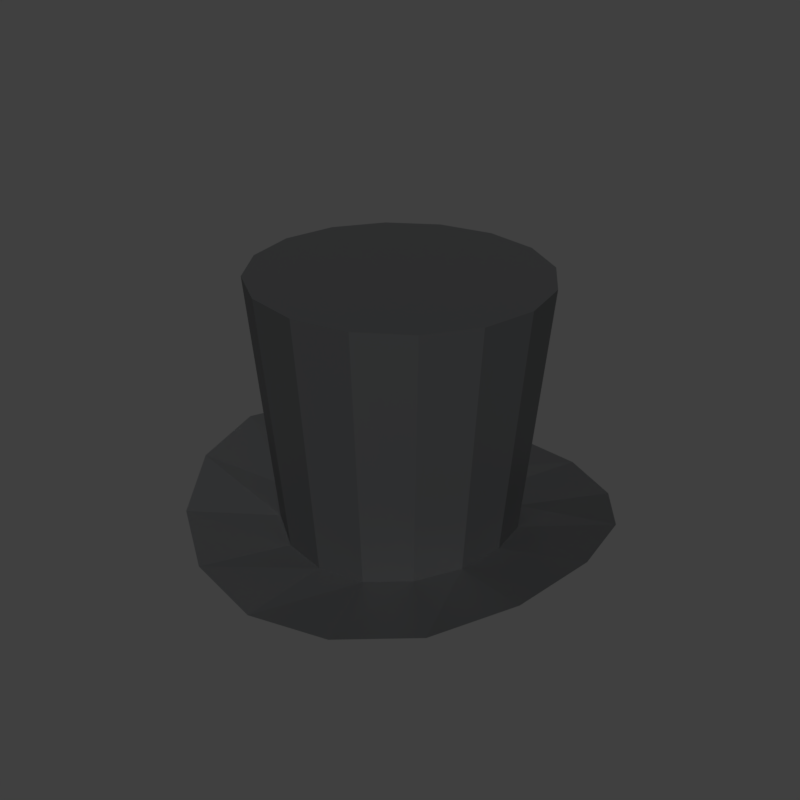 # Source: Hatfilms_Hat.blend  (saved by Blender 3.3.6; exported with 4.5.12 LTS)
import bpy
from mathutils import Matrix  # noqa: F401  (used for matrix-valued properties, if any)

bpy.ops.wm.read_factory_settings(use_empty=True)
scene = bpy.context.scene
scene.name = 'Scene'

# ---- materials (node trees are filled in below, after node groups)
mat_clothing_black = bpy.data.materials.new('Clothing Black')
mat_clothing_black.use_transparent_shadow = False
mat_material_010 = bpy.data.materials.new('Material.010')
mat_material_010.use_transparent_shadow = False

# ---- material node trees
mat_clothing_black.use_nodes = True; mat_clothing_black.node_tree.nodes.clear()
_N = mat_clothing_black.node_tree.nodes; _L = mat_clothing_black.node_tree.links
n0 = _N.new('ShaderNodeBsdfPrincipled'); n0.name = 'Principled BSDF'; n0.location = (10, 300)
n0.distribution = 'GGX'
n0.subsurface_method = 'RANDOM_WALK_SKIN'
n0.inputs[0].default_value = (0.0331, 0.03434, 0.0356, 1.0)
n0.inputs[3].default_value = 1.45
n0.inputs[27].default_value = (0.0, 0.0, 0.0, 1.0)
n0.inputs[28].default_value = 1.0
n1 = _N.new('ShaderNodeOutputMaterial'); n1.name = 'Material Output'; n1.location = (300, 300)
_L.new(n0.outputs[0], n1.inputs[0])
n1.is_active_output = True
mat_material_010.use_nodes = True; mat_material_010.node_tree.nodes.clear()
_N = mat_material_010.node_tree.nodes; _L = mat_material_010.node_tree.links
n0 = _N.new('ShaderNodeBsdfPrincipled'); n0.name = 'Principled BSDF'; n0.location = (10, 300)
n0.distribution = 'GGX'
n0.subsurface_method = 'RANDOM_WALK_SKIN'
n0.inputs[3].default_value = 1.45
n0.inputs[27].default_value = (0.0, 0.0, 0.0, 1.0)
n0.inputs[28].default_value = 1.0
n1 = _N.new('ShaderNodeOutputMaterial'); n1.name = 'Material Output'; n1.location = (300, 300)
_L.new(n0.outputs[0], n1.inputs[0])
n1.is_active_output = True

# ---- world
world_world = bpy.data.worlds.new('World'); scene.world = world_world
world_world.color = (0.05088, 0.05088, 0.05088)
world_world.use_sun_shadow = False
world_world.sun_shadow_jitter_overblur = 0.0
world_world.cycles.sampling_method = 'MANUAL'
world_world.light_settings.ao_factor = 0.2844

# ---- meshes
me_cylinder_062 = bpy.data.meshes.new('Cylinder.062')
me_cylinder_062.from_pydata([(-2.057e-09, 0.8513, -0.967), (0.3258, 0.7865, -0.9604), (-0.3258, 0.7865, -0.9604), (-1.23e-08, 1.509, -0.967), (-1.382e-09, 1.015, 0.9983), (0.3886, 0.9381, 0.9983), (0.6019, 0.6019, -0.9241), (0.718, 0.718, 0.9983), (0.7865, 0.3258, -0.8884), (0.9381, 0.3886, 0.9983), (0.8513, 8.381e-11, -0.8675), (1.015, -9.554e-10, 0.9983), (0.7865, -0.3258, -0.8884), (0.9381, -0.3886, 0.9983), (0.6019, -0.6019, -0.9241), (0.718, -0.718, 0.9983), (0.3258, -0.7865, -0.9604), (0.3886, -0.9381, 0.9983), (-2.057e-09, -0.8513, -0.967), (-1.382e-09, -1.015, 0.9983), (-0.3258, -0.7865, -0.9604), (-0.3886, -0.9381, 0.9983), (-0.6019, -0.6019, -0.9241), (-0.718, -0.718, 0.9983), (-0.7865, -0.3258, -0.8884), (-0.9381, -0.3886, 0.9983), (-0.8513, 8.381e-11, -0.8675), (-1.015, -9.554e-10, 0.9983), (-0.7865, 0.3258, -0.8884), (-0.9381, 0.3886, 0.9983), (-0.6019, 0.6019, -0.9241), (-0.718, 0.718, 0.9983), (-0.3886, 0.9381, 0.9983), (-1.067, 1.067, -0.85), (-1.394, 0.5773, -0.7265), (-0.5773, 1.394, -0.9241), (-1.509, 7.073e-09, -0.6652), (-1.394, -0.5773, -0.7265), (-1.067, -1.067, -0.85), (-0.5773, -1.394, -0.9241), (-1.23e-08, -1.509, -0.967), (0.5773, -1.394, -0.9241), (1.067, -1.067, -0.85), (1.394, -0.5773, -0.7265), (1.509, 7.073e-09, -0.6652), (1.394, 0.5773, -0.7265), (1.067, 1.067, -0.85), (0.5773, 1.394, -0.9241)], [], [(1, 5, 7, 6), (0, 1, 47, 3), (0, 4, 5, 1), (2, 0, 3, 35), (6, 7, 9, 8), (8, 9, 11, 10), (10, 11, 13, 12), (12, 13, 15, 14), (14, 15, 17, 16), (16, 17, 19, 18), (18, 19, 21, 20), (20, 21, 23, 22), (22, 23, 25, 24), (24, 25, 27, 26), (26, 27, 29, 28), (28, 29, 31, 30), (30, 31, 32, 2), (5, 4, 32, 31, 29, 27, 25, 23, 21, 19, 17, 15, 13, 11, 9, 7), (28, 30, 33, 34), (30, 2, 35, 33), (26, 28, 34, 36), (24, 26, 36, 37), (22, 24, 37, 38), (20, 22, 38, 39), (18, 20, 39, 40), (16, 18, 40, 41), (14, 16, 41, 42), (12, 14, 42, 43), (10, 12, 43, 44), (8, 10, 44, 45), (6, 8, 45, 46), (1, 6, 46, 47), (32, 4, 0, 2)])
_uv = me_cylinder_062.uv_layers.new(name='UVMap')
_uv.uv.foreach_set('vector', [0.9375, 0.5, 0.9375, 1.0, 0.875, 1.0, 0.875, 0.5, 1.0, 0.5, 0.9375, 0.5, 0.9375, 0.5, 1.0, 0.5, 1.0, 0.5, 1.0, 1.0, 0.9375, 1.0, 0.9375, 0.5, 0.0625, 0.5, 0.0, 0.5, 0.0, 0.5, 0.0625, 0.5, 0.875, 0.5, 0.875, 1.0, 0.8125, 1.0, 0.8125, 0.5, 0.8125, 0.5, 0.8125, 1.0, 0.75, 1.0, 0.75, 0.5, 0.75, 0.5, 0.75, 1.0, 0.6875, 1.0, 0.6875, 0.5, 0.6875, 0.5, 0.6875, 1.0, 0.625, 1.0, 0.625, 0.5, 0.625, 0.5, 0.625, 1.0, 0.5625, 1.0, 0.5625, 0.5, 0.5625, 0.5, 0.5625, 1.0, 0.5, 1.0, 0.5, 0.5, 0.5, 0.5, 0.5, 1.0, 0.4375, 1.0, 0.4375, 0.5, 0.4375, 0.5, 0.4375, 1.0, 0.375, 1.0, 0.375, 0.5, 0.375, 0.5, 0.375, 1.0, 0.3125, 1.0, 0.3125, 0.5, 0.3125, 0.5, 0.3125, 1.0, 0.25, 1.0, 0.25, 0.5, 0.25, 0.5, 0.25, 1.0, 0.1875, 1.0, 0.1875, 0.5, 0.1875, 0.5, 0.1875, 1.0, 0.125, 1.0, 0.125, 0.5, 0.125, 0.5, 0.125, 1.0, 0.0625, 1.0, 0.0625, 0.5, 0.3418, 0.4717, 0.25, 0.49, 0.1582, 0.4717, 0.08029, 0.4197, 0.02827, 0.3418, 0.01, 0.25, 0.02827, 0.1582, 0.08029, 0.08029, 0.1582, 0.02827, 0.25, 0.01, 0.3418, 0.02827, 0.4197, 0.08029, 0.4717, 0.1582, 0.49, 0.25, 0.4717, 0.3418, 0.4197, 0.4197, 0.1875, 0.5, 0.125, 0.5, 0.125, 0.5, 0.1875, 0.5, 0.125, 0.5, 0.0625, 0.5, 0.0625, 0.5, 0.125, 0.5, 0.25, 0.5, 0.1875, 0.5, 0.1875, 0.5, 0.25, 0.5, 0.3125, 0.5, 0.25, 0.5, 0.25, 0.5, 0.3125, 0.5, 0.375, 0.5, 0.3125, 0.5, 0.3125, 0.5, 0.375, 0.5, 0.4375, 0.5, 0.375, 0.5, 0.375, 0.5, 0.4375, 0.5, 0.5, 0.5, 0.4375, 0.5, 0.4375, 0.5, 0.5, 0.5, 0.5625, 0.5, 0.5, 0.5, 0.5, 0.5, 0.5625, 0.5, 0.625, 0.5, 0.5625, 0.5, 0.5625, 0.5, 0.625, 0.5, 0.6875, 0.5, 0.625, 0.5, 0.625, 0.5, 0.6875, 0.5, 0.75, 0.5, 0.6875, 0.5, 0.6875, 0.5, 0.75, 0.5, 0.8125, 0.5, 0.75, 0.5, 0.75, 0.5, 0.8125, 0.5, 0.875, 0.5, 0.8125, 0.5, 0.8125, 0.5, 0.875, 0.5, 0.9375, 0.5, 0.875, 0.5, 0.875, 0.5, 0.9375, 0.5, 0.0625, 1.0, 0.0, 1.0, 0.0, 0.5, 0.0625, 0.5])
me_cylinder_062.materials.append(mat_clothing_black)
me_cylinder_062.materials.append(mat_material_010)
me_cylinder_062.update()
arm_armature_001 = bpy.data.armatures.new('Armature.001')  # bones are not reproduced

# ---- objects
ob_armature = bpy.data.objects.new('Armature', arm_armature_001)
ob_hatfilms_hat = bpy.data.objects.new('Hatfilms Hat', me_cylinder_062)

# ---- transforms, parenting, visibility, modifiers, constraints
ob_armature.location = (0.0, 0.0, 0.0)
ob_armature.show_in_front = True
ob_armature.lineart.crease_threshold = 0.0
ob_hatfilms_hat.parent = ob_armature
ob_hatfilms_hat.location = (0.0, 0.0, 1.314)
ob_hatfilms_hat.scale = (0.2116, 0.2063, 0.1969)
_vg = ob_hatfilms_hat.vertex_groups.new(name='LowerSpine')
_vg = ob_hatfilms_hat.vertex_groups.new(name='Spine')
_vg = ob_hatfilms_hat.vertex_groups.new(name='UpperSpine')
_vg = ob_hatfilms_hat.vertex_groups.new(name='Neck')
_vg = ob_hatfilms_hat.vertex_groups.new(name='Head')
_vg.add([0, 1, 2, 3, 4, 5, 6, 7, 8, 9, 10, 11, 12, 13, 14, 15, 16, 17, 18, 19, 20, 21, 22, 23, 24, 25, 26, 27, 28, 29, 30, 31, 32, 33, 34, 35, 36, 37, 38, 39, 40, 41, 42, 43, 44, 45, 46, 47], 1.0, 'REPLACE')
_vg = ob_hatfilms_hat.vertex_groups.new(name='Shoulder.L')
_vg = ob_hatfilms_hat.vertex_groups.new(name='UpperArm.L')
_vg = ob_hatfilms_hat.vertex_groups.new(name='LowerArm.L')
_vg = ob_hatfilms_hat.vertex_groups.new(name='Hand.L')
_vg = ob_hatfilms_hat.vertex_groups.new(name='Shoulder.R')
_vg = ob_hatfilms_hat.vertex_groups.new(name='UpperArm.R')
_vg = ob_hatfilms_hat.vertex_groups.new(name='LowerArm.R')
_vg = ob_hatfilms_hat.vertex_groups.new(name='Hand.R')
_vg = ob_hatfilms_hat.vertex_groups.new(name='UpperLeg.L')
_vg = ob_hatfilms_hat.vertex_groups.new(name='LowerLeg.L')
_vg = ob_hatfilms_hat.vertex_groups.new(name='Foot.L')
_vg = ob_hatfilms_hat.vertex_groups.new(name='UpperLeg.R')
_vg = ob_hatfilms_hat.vertex_groups.new(name='LowerLeg.R')
_vg = ob_hatfilms_hat.vertex_groups.new(name='Foot.R')
_m = ob_hatfilms_hat.modifiers.new('Armature', 'ARMATURE')
_m.object = ob_armature

# ---- collection membership
scene.collection.objects.link(ob_armature)
scene.collection.objects.link(ob_hatfilms_hat)

# ---- scene / render settings (as saved in the file)
scene.frame_start = 1; scene.frame_end = 24; scene.frame_set(3)
scene.render.engine = 'BLENDER_EEVEE_NEXT'
scene.render.resolution_x = 1024
scene.render.resolution_y = 1024
scene.render.resolution_percentage = 50
scene.render.fps = 25
scene.render.dither_intensity = 0.0
scene.cycles.use_denoising = False
scene.cycles.samples = 128
scene.cycles.sampling_pattern = 'TABULATED_SOBOL'
scene.cycles.use_adaptive_sampling = False
scene.cycles.use_light_tree = False
scene.cycles.blur_glossy = 0.0
scene.cycles.sample_clamp_indirect = 0.0
scene.view_settings.view_transform = 'Standard'
bpy.context.view_layer.update()

# ---- added for rendering (the .blend has no active camera and no usable light): camera, sun
cam_auto = bpy.data.cameras.new('AutoCamera')
cam_auto.lens = 50.0
cam_auto.sensor_width = 36.0
cam_auto.clip_end = 1000.0
ob_auto_camera = bpy.data.objects.new('AutoCamera', cam_auto)
scene.collection.objects.link(ob_auto_camera)
ob_auto_camera.location = (0.899193, -1.07903, 2.03675)
ob_auto_camera.rotation_euler = (1.09748, -7.21219e-08, 0.694738)
scene.camera = ob_auto_camera
light_auto_sun = bpy.data.lights.new('AutoSun', 'SUN')
light_auto_sun.energy = 3.0
light_auto_sun.angle = 0.0523599
ob_auto_sun = bpy.data.objects.new('AutoSun', light_auto_sun)
scene.collection.objects.link(ob_auto_sun)
ob_auto_sun.rotation_euler = (0.872665, 0.174533, 0.523599)
bpy.context.view_layer.update()
